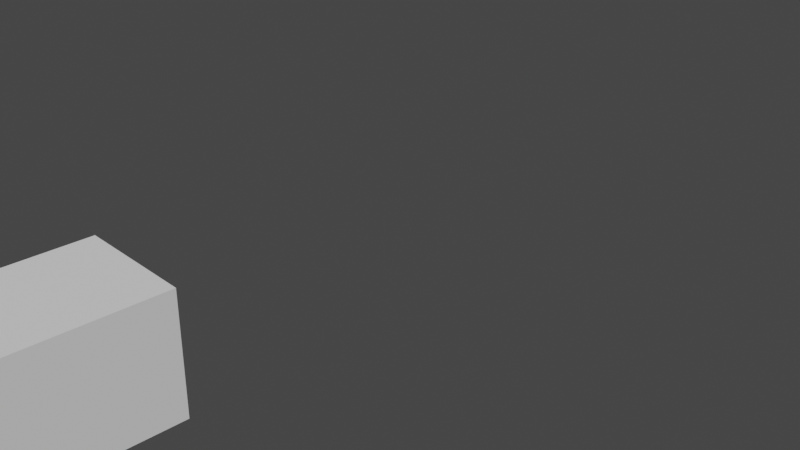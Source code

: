 # Source: ko-huruf.blend  (saved by Blender 3.5.10; exported with 4.5.12 LTS)
import bpy
from mathutils import Matrix  # noqa: F401  (used for matrix-valued properties, if any)

bpy.ops.wm.read_factory_settings(use_empty=True)
scene = bpy.context.scene
scene.name = 'Scene'

# ---- collections
col_collection = bpy.data.collections.new('Collection'); scene.collection.children.link(col_collection)

# ---- materials (node trees are filled in below, after node groups)
mat_material_003 = bpy.data.materials.new('Material.003')
mat_material_003.use_transparent_shadow = False
mat_material_003.specular_intensity = 0.4388
mat_material_004 = bpy.data.materials.new('Material.004')
mat_material_004.use_transparent_shadow = False
mat_material_001 = bpy.data.materials.new('Material.001')
mat_material_001.use_transparent_shadow = False

# ---- material node trees
mat_material_004.use_nodes = True; mat_material_004.node_tree.nodes.clear()
_N = mat_material_004.node_tree.nodes; _L = mat_material_004.node_tree.links
n0 = _N.new('ShaderNodeBsdfPrincipled'); n0.name = 'Principled BSDF'; n0.location = (10, 300)
n0.distribution = 'GGX'
n0.subsurface_method = 'RANDOM_WALK_SKIN'
n0.inputs[3].default_value = 1.45
n0.inputs[27].default_value = (0.0, 0.0, 0.0, 1.0)
n0.inputs[28].default_value = 1.0
n1 = _N.new('ShaderNodeOutputMaterial'); n1.name = 'Material Output'; n1.location = (300, 300)
_L.new(n0.outputs[0], n1.inputs[0])
n1.is_active_output = True

# ---- world
world_world = bpy.data.worlds.new('World'); scene.world = world_world
world_world.use_nodes = True; world_world.node_tree.nodes.clear()
_N = world_world.node_tree.nodes; _L = world_world.node_tree.links
n0 = _N.new('ShaderNodeOutputWorld'); n0.name = 'World Output'; n0.location = (300, 300)
n1 = _N.new('ShaderNodeBackground'); n1.name = 'Background'; n1.location = (10, 300)
n1.inputs[0].default_value = (0.05088, 0.05088, 0.05088, 1.0)
_L.new(n1.outputs[0], n0.inputs[0])
n0.is_active_output = True
world_world.color = (0.05088, 0.05088, 0.05088)
world_world.use_sun_shadow = False
world_world.sun_shadow_jitter_overblur = 0.0

# ---- cameras
cam_camera = bpy.data.cameras.new('Camera')
cam_camera.clip_end = 100.0
cam_camera.ortho_scale = 7.314

# ---- meshes
me_cube = bpy.data.meshes.new('Cube')
me_cube.from_pydata([(1.0, 10.19, 20.15), (1.0, 1.0, -1.0), (1.0, 8.189, 20.15), (1.0, -1.0, -1.0), (-1.0, 10.19, 20.15), (-1.0, 1.0, -1.0), (-1.0, 8.189, 20.15), (-1.0, -1.0, -1.0), (1.0, 9.262, 18.02), (-1.0, 7.262, 18.02), (1.0, 7.262, 18.02), (-1.0, 9.262, 18.02), (1.0, -1.101, 20.18), (-1.0, -1.101, 20.18), (-1.0, -2.028, 18.05), (1.0, -2.028, 18.05)], [], [(0, 4, 6, 2), (10, 2, 6, 9), (9, 6, 4, 11), (5, 1, 3, 7), (8, 0, 2, 10), (11, 4, 0, 8), (5, 11, 8, 1), (1, 8, 10, 3), (7, 9, 11, 5), (3, 10, 9, 7), (6, 9, 14, 13), (10, 2, 12, 15), (9, 10, 15, 14), (6, 2, 12, 13)])
_uv = me_cube.uv_layers.new(name='UVMap')
_uv.uv.foreach_set('vector', [0.625, 0.5, 0.875, 0.5, 0.875, 0.75, 0.625, 0.75, 0.5998, 0.75, 0.625, 0.75, 0.625, 1.0, 0.5998, 1.0, 0.5998, 0.0, 0.625, 0.0, 0.625, 0.25, 0.5998, 0.25, 0.125, 0.5, 0.375, 0.5, 0.375, 0.75, 0.125, 0.75, 0.5998, 0.5, 0.625, 0.5, 0.625, 0.75, 0.5998, 0.75, 0.5998, 0.25, 0.625, 0.25, 0.625, 0.5, 0.5998, 0.5, 0.375, 0.25, 0.5998, 0.25, 0.5998, 0.5, 0.375, 0.5, 0.375, 0.5, 0.5998, 0.5, 0.5998, 0.75, 0.375, 0.75, 0.375, 0.0, 0.5998, 0.0, 0.5998, 0.25, 0.375, 0.25, 0.375, 0.75, 0.5998, 0.75, 0.5998, 1.0, 0.375, 1.0, 0.625, 1.0, 0.5998, 1.0, 0.5998, 1.0, 0.625, 1.0, 0.5998, 0.75, 0.625, 0.75, 0.625, 0.75, 0.5998, 0.75, 0.5998, 1.0, 0.5998, 0.75, 0.5998, 0.75, 0.5998, 1.0, 0.875, 0.75, 0.625, 0.75, 0.625, 0.75, 0.875, 0.75])
me_cube.materials.append(mat_material_003)
me_cube.use_mirror_vertex_groups = False
me_cube.update()
me_cube_001 = bpy.data.meshes.new('Cube.001')
me_cube_001.from_pydata([(1.0, 10.19, 20.15), (1.0, 1.0, -1.0), (1.0, 8.189, 20.15), (1.0, -1.0, -1.0), (-1.0, 10.19, 20.15), (-1.0, 1.0, -1.0), (-1.0, 8.189, 20.15), (-1.0, -1.0, -1.0), (1.0, 9.262, 18.02), (-1.0, 7.262, 18.02), (1.0, 7.262, 18.02), (-1.0, 9.262, 18.02), (1.0, -1.101, 20.18), (-1.0, -1.101, 20.18), (-1.0, -2.028, 18.05), (1.0, -2.028, 18.05)], [], [(0, 4, 6, 2), (10, 2, 6, 9), (9, 6, 4, 11), (5, 1, 3, 7), (8, 0, 2, 10), (11, 4, 0, 8), (5, 11, 8, 1), (1, 8, 10, 3), (7, 9, 11, 5), (3, 10, 9, 7), (6, 9, 14, 13), (10, 2, 12, 15), (9, 10, 15, 14), (6, 2, 12, 13)])
_uv = me_cube_001.uv_layers.new(name='UVMap')
_uv.uv.foreach_set('vector', [0.625, 0.5, 0.875, 0.5, 0.875, 0.75, 0.625, 0.75, 0.5998, 0.75, 0.625, 0.75, 0.625, 1.0, 0.5998, 1.0, 0.5998, 0.0, 0.625, 0.0, 0.625, 0.25, 0.5998, 0.25, 0.125, 0.5, 0.375, 0.5, 0.375, 0.75, 0.125, 0.75, 0.5998, 0.5, 0.625, 0.5, 0.625, 0.75, 0.5998, 0.75, 0.5998, 0.25, 0.625, 0.25, 0.625, 0.5, 0.5998, 0.5, 0.375, 0.25, 0.5998, 0.25, 0.5998, 0.5, 0.375, 0.5, 0.375, 0.5, 0.5998, 0.5, 0.5998, 0.75, 0.375, 0.75, 0.375, 0.0, 0.5998, 0.0, 0.5998, 0.25, 0.375, 0.25, 0.375, 0.75, 0.5998, 0.75, 0.5998, 1.0, 0.375, 1.0, 0.625, 1.0, 0.5998, 1.0, 0.5998, 1.0, 0.625, 1.0, 0.5998, 0.75, 0.625, 0.75, 0.625, 0.75, 0.5998, 0.75, 0.5998, 1.0, 0.5998, 0.75, 0.5998, 0.75, 0.5998, 1.0, 0.875, 0.75, 0.625, 0.75, 0.625, 0.75, 0.875, 0.75])
me_cube_001.materials.append(mat_material_004)
me_cube_001.use_mirror_vertex_groups = False
me_cube_001.update()
me_cube_002 = bpy.data.meshes.new('Cube.002')
me_cube_002.from_pydata([(-1.0, -8.793, -1.0), (-1.0, -8.793, 1.0), (-1.0, 1.0, -1.0), (-1.0, 1.0, 1.0), (1.0, -8.793, -1.0), (1.0, -8.793, 1.0), (1.0, 1.0, -1.0), (1.0, 1.0, 1.0), (-1.0, -8.793, -1.0), (-1.0, -8.793, 1.0), (-1.0, 1.0, -1.0), (-1.0, 1.0, 1.0), (1.0, -8.793, -1.0), (1.0, -8.793, 1.0), (1.0, 1.0, -1.0), (1.0, 1.0, 1.0), (-1.0, -6.898, -1.0), (-1.0, -6.898, 1.0), (1.0, -6.898, -1.0), (1.0, -6.898, 1.0), (-1.0, -0.9772, 10.01), (1.0, -0.9772, 10.01), (-1.0, -0.9772, 10.01), (1.0, -0.9772, 10.01), (-1.0, 0.9172, 10.01), (1.0, 0.9172, 10.01), (1.0, -2.348, 6.244), (-1.0, -2.348, 6.244), (1.0, -3.292, 5.156), (-1.0, -3.292, 5.156), (1.0, -2.348, 6.244), (-1.0, -2.348, 6.244), (1.0, -3.292, 5.156), (-1.0, -3.292, 5.156), (1.0, -7.664, 6.18), (-1.0, -7.664, 6.18), (1.0, -8.608, 5.092), (-1.0, -8.608, 5.092), (-0.9044, -8.223, 7.881), (-0.9044, -8.223, 9.881), (-0.9044, -0.9555, 7.881), (-0.9044, 0.7761, 9.881), (1.096, -8.223, 7.881), (1.096, -8.223, 9.881), (1.096, -0.9555, 7.881), (1.096, 0.7761, 9.881)], [(0, 8), (2, 10), (3, 11), (4, 12), (6, 14), (7, 15)], [(16, 17, 3, 2), (2, 3, 7, 6), (18, 19, 5, 4), (4, 5, 1, 0), (16, 18, 4, 0), (19, 17, 1, 5), (7, 3, 17, 19), (2, 6, 18, 16), (6, 7, 19, 18), (0, 1, 17, 16), (13, 5, 21, 23), (26, 27, 24, 25), (9, 1, 20, 22), (5, 1, 20, 21), (17, 1, 20, 24, 27, 29), (19, 5, 21, 25, 26, 28), (28, 29, 27, 26), (19, 17, 29, 28), (28, 29, 33, 32), (28, 26, 30, 32), (29, 27, 31, 33), (26, 27, 31, 30), (32, 33, 37, 36), (30, 31, 35, 34), (32, 30, 34, 36), (33, 31, 35, 37), (38, 39, 41, 40), (40, 41, 45, 44), (44, 45, 43, 42), (42, 43, 39, 38), (40, 44, 42, 38), (45, 41, 39, 43)])
_uv = me_cube_002.uv_layers.new(name='UVMap')
_uv.uv.foreach_set('vector', [0.375, 0.04836, 0.625, 0.04836, 0.625, 0.25, 0.375, 0.25, 0.375, 0.25, 0.625, 0.25, 0.625, 0.5, 0.375, 0.5, 0.375, 0.7016, 0.625, 0.7016, 0.625, 0.75, 0.375, 0.75, 0.375, 0.75, 0.625, 0.75, 0.625, 1.0, 0.375, 1.0, 0.125, 0.7016, 0.375, 0.7016, 0.375, 0.75, 0.125, 0.75, 0.625, 0.7016, 0.875, 0.7016, 0.875, 0.75, 0.625, 0.75, 0.625, 0.5, 0.875, 0.5, 0.875, 0.7016, 0.625, 0.7016, 0.125, 0.5, 0.375, 0.5, 0.375, 0.7016, 0.125, 0.7016, 0.375, 0.5, 0.625, 0.5, 0.625, 0.7016, 0.375, 0.7016, 0.375, 0.0, 0.625, 0.0, 0.625, 0.04836, 0.375, 0.04836, 0.0, 0.0, 0.0, 0.0, 0.0, 0.0, 0.0, 0.0, 0.625, 0.7016, 0.875, 0.7016, 0.875, 0.7016, 0.625, 0.7016, 0.0, 0.0, 0.0, 0.0, 0.0, 0.0, 0.0, 0.0, 0.625, 0.75, 0.625, 1.0, 0.625, 1.0, 0.625, 0.75, 0.875, 0.7016, 0.875, 0.75, 0.875, 0.75, 0.875, 0.7016, 0.875, 0.7016, 0.875, 0.7016, 0.625, 0.7016, 0.625, 0.75, 0.625, 0.75, 0.625, 0.7016, 0.625, 0.7016, 0.625, 0.7016, 0.625, 0.7016, 0.875, 0.7016, 0.875, 0.7016, 0.625, 0.7016, 0.625, 0.7016, 0.875, 0.7016, 0.875, 0.7016, 0.625, 0.7016, 0.625, 0.7016, 0.875, 0.7016, 0.875, 0.7016, 0.625, 0.7016, 0.625, 0.7016, 0.625, 0.7016, 0.625, 0.7016, 0.625, 0.7016, 0.875, 0.7016, 0.875, 0.7016, 0.875, 0.7016, 0.875, 0.7016, 0.625, 0.7016, 0.875, 0.7016, 0.875, 0.7016, 0.625, 0.7016, 0.625, 0.7016, 0.875, 0.7016, 0.875, 0.7016, 0.625, 0.7016, 0.625, 0.7016, 0.875, 0.7016, 0.875, 0.7016, 0.625, 0.7016, 0.625, 0.7016, 0.625, 0.7016, 0.625, 0.7016, 0.625, 0.7016, 0.875, 0.7016, 0.875, 0.7016, 0.875, 0.7016, 0.875, 0.7016, 0.375, 0.0, 0.625, 0.0, 0.625, 0.25, 0.375, 0.25, 0.375, 0.25, 0.625, 0.25, 0.625, 0.5, 0.375, 0.5, 0.375, 0.5, 0.625, 0.5, 0.625, 0.75, 0.375, 0.75, 0.375, 0.75, 0.625, 0.75, 0.625, 1.0, 0.375, 1.0, 0.125, 0.5, 0.375, 0.5, 0.375, 0.75, 0.125, 0.75, 0.625, 0.5, 0.875, 0.5, 0.875, 0.75, 0.625, 0.75])
me_cube_002.materials.append(mat_material_001)
me_cube_002.update()

# ---- objects
ob_cube = bpy.data.objects.new('Cube', me_cube)
ob_camera = bpy.data.objects.new('Camera', cam_camera)
ob_cube_001 = bpy.data.objects.new('Cube.001', me_cube_001)
ob_cube_002 = bpy.data.objects.new('Cube.002', me_cube_002)

# ---- transforms, parenting, visibility, modifiers, constraints
ob_cube.location = (0.0, 0.0, 0.0)
ob_cube.lock_rotations_4d = False
ob_cube.empty_display_type = 'ARROWS'
ob_cube.lineart.crease_threshold = 0.0
ob_camera.location = (7.359, 22.68, 4.958)
ob_camera.rotation_euler = (1.109, 0.0, 0.8149)
ob_camera.lock_rotations_4d = False
ob_camera.empty_display_type = 'ARROWS'
ob_camera.color = (0.0, 0.0, 0.0, 0.0)
ob_camera.display_type = 'WIRE'
ob_camera.lineart.crease_threshold = 0.0
ob_cube_001.location = (0.0, 12.74, 0.0)
ob_cube_001.lock_rotations_4d = False
ob_cube_001.empty_display_type = 'ARROWS'
ob_cube_001.lineart.crease_threshold = 0.0
ob_cube_002.location = (0.0, 25.98, 0.0)
ob_cube_002.scale = (0.6275, 0.6275, 0.6275)

# ---- collection membership
col_collection.objects.link(ob_cube)
col_collection.objects.link(ob_camera)
col_collection.objects.link(ob_cube_001)
col_collection.objects.link(ob_cube_002)

# ---- scene / render settings (as saved in the file)
scene.camera = ob_camera
scene.frame_start = 1; scene.frame_end = 250; scene.frame_set(0)
scene.render.engine = 'BLENDER_EEVEE_NEXT'
scene.cycles.sampling_pattern = 'TABULATED_SOBOL'
scene.view_settings.view_transform = 'Filmic'
bpy.context.view_layer.update()

# ---- added for rendering (the .blend has no usable light): sun
light_auto_sun = bpy.data.lights.new('AutoSun', 'SUN')
light_auto_sun.energy = 3.0
light_auto_sun.angle = 0.0523599
ob_auto_sun = bpy.data.objects.new('AutoSun', light_auto_sun)
scene.collection.objects.link(ob_auto_sun)
ob_auto_sun.rotation_euler = (0.872665, 0.174533, 0.523599)
bpy.context.view_layer.update()
